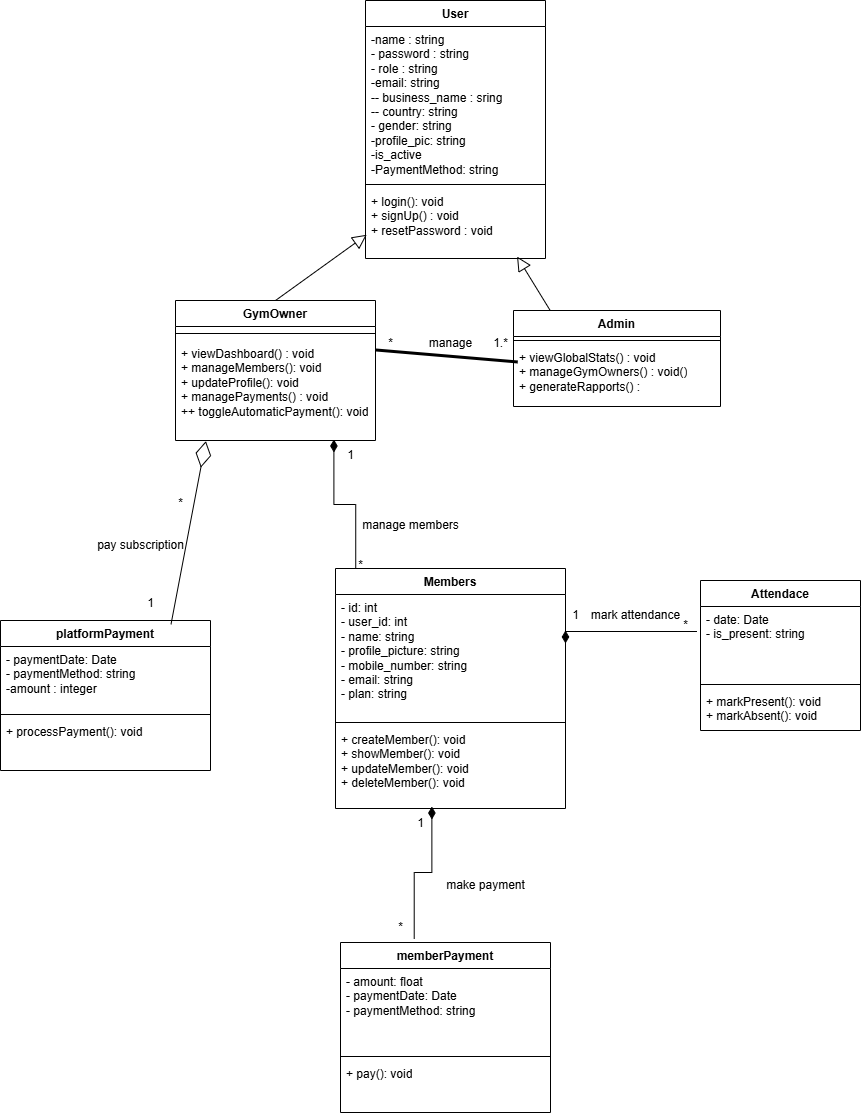

The diagram above was exported from draw.io. Its source (the exported page's mxGraphModel, read from the mxfile embedded in the PNG):
<mxGraphModel dx="2316" dy="1249" grid="1" gridSize="10" guides="1" tooltips="1" connect="1" arrows="1" fold="1" page="1" pageScale="1" pageWidth="827" pageHeight="1169" math="0" shadow="0">
  <root>
    <mxCell id="0" />
    <mxCell id="1" parent="0" />
    <mxCell id="zdWleec8YsIbnfUYdhEA-48" value="GymOwner" style="swimlane;fontStyle=1;align=center;verticalAlign=top;childLayout=stackLayout;horizontal=1;startSize=26;horizontalStack=0;resizeParent=1;resizeParentMax=0;resizeLast=0;collapsible=1;marginBottom=0;whiteSpace=wrap;html=1;" parent="1" vertex="1">
      <mxGeometry x="455" y="900" width="200" height="140" as="geometry" />
    </mxCell>
    <mxCell id="zdWleec8YsIbnfUYdhEA-50" value="" style="line;strokeWidth=1;fillColor=none;align=left;verticalAlign=middle;spacingTop=-1;spacingLeft=3;spacingRight=3;rotatable=0;labelPosition=right;points=[];portConstraint=eastwest;strokeColor=inherit;" parent="zdWleec8YsIbnfUYdhEA-48" vertex="1">
      <mxGeometry y="26" width="200" height="14" as="geometry" />
    </mxCell>
    <mxCell id="zdWleec8YsIbnfUYdhEA-51" value="+ viewDashboard() : void&lt;div&gt;+ manageMembers(): void&lt;/div&gt;&lt;div&gt;+ updateProfile(): void&lt;/div&gt;&lt;div&gt;+ managePayments() : void&lt;/div&gt;&lt;div&gt;+&lt;span style=&quot;background-color: transparent; color: light-dark(rgb(0, 0, 0), rgb(255, 255, 255));&quot;&gt;+ toggleAutomaticPayment(): void&lt;/span&gt;&lt;/div&gt;" style="text;strokeColor=none;fillColor=none;align=left;verticalAlign=top;spacingLeft=4;spacingRight=4;overflow=hidden;rotatable=0;points=[[0,0.5],[1,0.5]];portConstraint=eastwest;whiteSpace=wrap;html=1;" parent="zdWleec8YsIbnfUYdhEA-48" vertex="1">
      <mxGeometry y="40" width="200" height="100" as="geometry" />
    </mxCell>
    <mxCell id="zdWleec8YsIbnfUYdhEA-52" value="Admin" style="swimlane;fontStyle=1;align=center;verticalAlign=top;childLayout=stackLayout;horizontal=1;startSize=26;horizontalStack=0;resizeParent=1;resizeParentMax=0;resizeLast=0;collapsible=1;marginBottom=0;whiteSpace=wrap;html=1;" parent="1" vertex="1">
      <mxGeometry x="793" y="910" width="207" height="96" as="geometry" />
    </mxCell>
    <mxCell id="zdWleec8YsIbnfUYdhEA-53" value="" style="line;strokeWidth=1;fillColor=none;align=left;verticalAlign=middle;spacingTop=-1;spacingLeft=3;spacingRight=3;rotatable=0;labelPosition=right;points=[];portConstraint=eastwest;strokeColor=inherit;" parent="zdWleec8YsIbnfUYdhEA-52" vertex="1">
      <mxGeometry y="26" width="207" height="8" as="geometry" />
    </mxCell>
    <mxCell id="zdWleec8YsIbnfUYdhEA-54" value="+ viewGlobalStats() : void&lt;div&gt;+ manageGymOwners() : void()&lt;/div&gt;&lt;div&gt;+ generateRapports() :&amp;nbsp;&lt;/div&gt;" style="text;strokeColor=none;fillColor=none;align=left;verticalAlign=top;spacingLeft=4;spacingRight=4;overflow=hidden;rotatable=0;points=[[0,0.5],[1,0.5]];portConstraint=eastwest;whiteSpace=wrap;html=1;" parent="zdWleec8YsIbnfUYdhEA-52" vertex="1">
      <mxGeometry y="34" width="207" height="62" as="geometry" />
    </mxCell>
    <mxCell id="zdWleec8YsIbnfUYdhEA-55" value="Attendace" style="swimlane;fontStyle=1;align=center;verticalAlign=top;childLayout=stackLayout;horizontal=1;startSize=26;horizontalStack=0;resizeParent=1;resizeParentMax=0;resizeLast=0;collapsible=1;marginBottom=0;whiteSpace=wrap;html=1;" parent="1" vertex="1">
      <mxGeometry x="980" y="1180" width="160" height="150" as="geometry" />
    </mxCell>
    <mxCell id="zdWleec8YsIbnfUYdhEA-56" value="&lt;div&gt;&lt;span style=&quot;background-color: transparent; color: light-dark(rgb(0, 0, 0), rgb(255, 255, 255));&quot;&gt;- date: Date&amp;nbsp; &amp;nbsp; &amp;nbsp; &amp;nbsp; &amp;nbsp; &amp;nbsp; &amp;nbsp; &amp;nbsp; &amp;nbsp; &amp;nbsp; &amp;nbsp;&amp;nbsp;&lt;/span&gt;&lt;/div&gt;&lt;div&gt;- is_present: string&lt;/div&gt;" style="text;strokeColor=none;fillColor=none;align=left;verticalAlign=top;spacingLeft=4;spacingRight=4;overflow=hidden;rotatable=0;points=[[0,0.5],[1,0.5]];portConstraint=eastwest;whiteSpace=wrap;html=1;" parent="zdWleec8YsIbnfUYdhEA-55" vertex="1">
      <mxGeometry y="26" width="160" height="74" as="geometry" />
    </mxCell>
    <mxCell id="zdWleec8YsIbnfUYdhEA-57" value="" style="line;strokeWidth=1;fillColor=none;align=left;verticalAlign=middle;spacingTop=-1;spacingLeft=3;spacingRight=3;rotatable=0;labelPosition=right;points=[];portConstraint=eastwest;strokeColor=inherit;" parent="zdWleec8YsIbnfUYdhEA-55" vertex="1">
      <mxGeometry y="100" width="160" height="8" as="geometry" />
    </mxCell>
    <mxCell id="zdWleec8YsIbnfUYdhEA-58" value="&lt;div&gt;+ markPresent(): void&amp;nbsp; &amp;nbsp; &amp;nbsp; &amp;nbsp; &amp;nbsp;&amp;nbsp;&lt;/div&gt;&lt;div&gt;+ markAbsent(): void&lt;/div&gt;" style="text;strokeColor=none;fillColor=none;align=left;verticalAlign=top;spacingLeft=4;spacingRight=4;overflow=hidden;rotatable=0;points=[[0,0.5],[1,0.5]];portConstraint=eastwest;whiteSpace=wrap;html=1;" parent="zdWleec8YsIbnfUYdhEA-55" vertex="1">
      <mxGeometry y="108" width="160" height="42" as="geometry" />
    </mxCell>
    <mxCell id="zdWleec8YsIbnfUYdhEA-59" value="Members&lt;div&gt;&lt;br&gt;&lt;/div&gt;" style="swimlane;fontStyle=1;align=center;verticalAlign=top;childLayout=stackLayout;horizontal=1;startSize=26;horizontalStack=0;resizeParent=1;resizeParentMax=0;resizeLast=0;collapsible=1;marginBottom=0;whiteSpace=wrap;html=1;" parent="1" vertex="1">
      <mxGeometry x="615" y="1168" width="230" height="240" as="geometry" />
    </mxCell>
    <mxCell id="zdWleec8YsIbnfUYdhEA-60" value="&lt;div&gt;&lt;div&gt;&lt;div&gt;- id: int&lt;/div&gt;&lt;div&gt;- user_id: int&lt;/div&gt;&lt;div&gt;- name: string&lt;/div&gt;&lt;div&gt;- profile_picture: string&lt;/div&gt;&lt;div&gt;- mobile_number: string&lt;/div&gt;&lt;div&gt;- email: string&lt;/div&gt;&lt;div&gt;- plan: string&lt;/div&gt;&lt;/div&gt;&lt;/div&gt;" style="text;strokeColor=none;fillColor=none;align=left;verticalAlign=top;spacingLeft=4;spacingRight=4;overflow=hidden;rotatable=0;points=[[0,0.5],[1,0.5]];portConstraint=eastwest;whiteSpace=wrap;html=1;" parent="zdWleec8YsIbnfUYdhEA-59" vertex="1">
      <mxGeometry y="26" width="230" height="124" as="geometry" />
    </mxCell>
    <mxCell id="zdWleec8YsIbnfUYdhEA-61" value="" style="line;strokeWidth=1;fillColor=none;align=left;verticalAlign=middle;spacingTop=-1;spacingLeft=3;spacingRight=3;rotatable=0;labelPosition=right;points=[];portConstraint=eastwest;strokeColor=inherit;" parent="zdWleec8YsIbnfUYdhEA-59" vertex="1">
      <mxGeometry y="150" width="230" height="8" as="geometry" />
    </mxCell>
    <mxCell id="zdWleec8YsIbnfUYdhEA-62" value="+ createMember(): void&lt;div&gt;+ showMember(): void&lt;/div&gt;&lt;div&gt;+ updateMember(): void&lt;/div&gt;&lt;div&gt;+ delete&lt;span style=&quot;background-color: transparent; color: light-dark(rgb(0, 0, 0), rgb(255, 255, 255));&quot;&gt;Member(): void&lt;/span&gt;&lt;/div&gt;&lt;div&gt;&lt;br&gt;&lt;/div&gt;" style="text;strokeColor=none;fillColor=none;align=left;verticalAlign=top;spacingLeft=4;spacingRight=4;overflow=hidden;rotatable=0;points=[[0,0.5],[1,0.5]];portConstraint=eastwest;whiteSpace=wrap;html=1;" parent="zdWleec8YsIbnfUYdhEA-59" vertex="1">
      <mxGeometry y="158" width="230" height="82" as="geometry" />
    </mxCell>
    <mxCell id="zdWleec8YsIbnfUYdhEA-63" value="User" style="swimlane;fontStyle=1;align=center;verticalAlign=top;childLayout=stackLayout;horizontal=1;startSize=26;horizontalStack=0;resizeParent=1;resizeParentMax=0;resizeLast=0;collapsible=1;marginBottom=0;whiteSpace=wrap;html=1;" parent="1" vertex="1">
      <mxGeometry x="645" y="600" width="180" height="258" as="geometry" />
    </mxCell>
    <mxCell id="zdWleec8YsIbnfUYdhEA-64" value="&lt;div&gt;-name : string&lt;/div&gt;&lt;div&gt;- password : string&lt;/div&gt;&lt;div&gt;- role : string&lt;/div&gt;&lt;div&gt;-email: string&lt;/div&gt;&lt;div&gt;-&lt;span style=&quot;background-color: transparent; color: light-dark(rgb(0, 0, 0), rgb(255, 255, 255));&quot;&gt;- business_name : sring&lt;/span&gt;&lt;/div&gt;&lt;div&gt;-&lt;span style=&quot;background-color: transparent; color: light-dark(rgb(0, 0, 0), rgb(255, 255, 255));&quot;&gt;- country: string&lt;/span&gt;&lt;/div&gt;&lt;div&gt;&lt;span style=&quot;background-color: transparent; color: light-dark(rgb(0, 0, 0), rgb(255, 255, 255));&quot;&gt;- gender: string&lt;/span&gt;&lt;/div&gt;&lt;div&gt;&lt;span style=&quot;background-color: transparent; color: light-dark(rgb(0, 0, 0), rgb(255, 255, 255));&quot;&gt;-profile_pic: string&lt;/span&gt;&lt;/div&gt;&lt;div&gt;&lt;span style=&quot;background-color: transparent; color: light-dark(rgb(0, 0, 0), rgb(255, 255, 255));&quot;&gt;-is_active&lt;/span&gt;&lt;/div&gt;&lt;div&gt;&lt;span style=&quot;text-wrap-mode: nowrap;&quot;&gt;-PaymentMethod: string&lt;/span&gt;&lt;span style=&quot;background-color: transparent; color: light-dark(rgb(0, 0, 0), rgb(255, 255, 255));&quot;&gt;&lt;/span&gt;&lt;/div&gt;" style="text;strokeColor=none;fillColor=none;align=left;verticalAlign=top;spacingLeft=4;spacingRight=4;overflow=hidden;rotatable=0;points=[[0,0.5],[1,0.5]];portConstraint=eastwest;whiteSpace=wrap;html=1;" parent="zdWleec8YsIbnfUYdhEA-63" vertex="1">
      <mxGeometry y="26" width="180" height="154" as="geometry" />
    </mxCell>
    <mxCell id="zdWleec8YsIbnfUYdhEA-65" value="" style="line;strokeWidth=1;fillColor=none;align=left;verticalAlign=middle;spacingTop=-1;spacingLeft=3;spacingRight=3;rotatable=0;labelPosition=right;points=[];portConstraint=eastwest;strokeColor=inherit;" parent="zdWleec8YsIbnfUYdhEA-63" vertex="1">
      <mxGeometry y="180" width="180" height="8" as="geometry" />
    </mxCell>
    <mxCell id="zdWleec8YsIbnfUYdhEA-66" value="+ login(): void&lt;div&gt;+ signUp() : void&lt;/div&gt;&lt;div&gt;+ resetPassword : void&lt;/div&gt;" style="text;strokeColor=none;fillColor=none;align=left;verticalAlign=top;spacingLeft=4;spacingRight=4;overflow=hidden;rotatable=0;points=[[0,0.5],[1,0.5]];portConstraint=eastwest;whiteSpace=wrap;html=1;" parent="zdWleec8YsIbnfUYdhEA-63" vertex="1">
      <mxGeometry y="188" width="180" height="70" as="geometry" />
    </mxCell>
    <mxCell id="zdWleec8YsIbnfUYdhEA-67" value="platformPayment" style="swimlane;fontStyle=1;align=center;verticalAlign=top;childLayout=stackLayout;horizontal=1;startSize=26;horizontalStack=0;resizeParent=1;resizeParentMax=0;resizeLast=0;collapsible=1;marginBottom=0;whiteSpace=wrap;html=1;" parent="1" vertex="1">
      <mxGeometry x="280" y="1220" width="210" height="150" as="geometry" />
    </mxCell>
    <mxCell id="zdWleec8YsIbnfUYdhEA-68" value="&lt;div&gt;&lt;span style=&quot;background-color: transparent; color: light-dark(rgb(0, 0, 0), rgb(255, 255, 255));&quot;&gt;- paymentDate: Date&amp;nbsp; &amp;nbsp; &amp;nbsp; &amp;nbsp; &amp;nbsp; &amp;nbsp; &amp;nbsp; &amp;nbsp;&lt;/span&gt;&lt;/div&gt;&lt;div&gt;- paymentMethod: string&amp;nbsp; &amp;nbsp; &amp;nbsp; &amp;nbsp; &amp;nbsp; &amp;nbsp;&lt;/div&gt;&lt;div&gt;-amount : integer&lt;/div&gt;" style="text;strokeColor=none;fillColor=none;align=left;verticalAlign=top;spacingLeft=4;spacingRight=4;overflow=hidden;rotatable=0;points=[[0,0.5],[1,0.5]];portConstraint=eastwest;whiteSpace=wrap;html=1;" parent="zdWleec8YsIbnfUYdhEA-67" vertex="1">
      <mxGeometry y="26" width="210" height="64" as="geometry" />
    </mxCell>
    <mxCell id="zdWleec8YsIbnfUYdhEA-69" value="" style="line;strokeWidth=1;fillColor=none;align=left;verticalAlign=middle;spacingTop=-1;spacingLeft=3;spacingRight=3;rotatable=0;labelPosition=right;points=[];portConstraint=eastwest;strokeColor=inherit;" parent="zdWleec8YsIbnfUYdhEA-67" vertex="1">
      <mxGeometry y="90" width="210" height="8" as="geometry" />
    </mxCell>
    <mxCell id="zdWleec8YsIbnfUYdhEA-70" value="&lt;div&gt;+ processPayment(): void&amp;nbsp; &amp;nbsp; &amp;nbsp; &amp;nbsp; &amp;nbsp;&lt;/div&gt;" style="text;strokeColor=none;fillColor=none;align=left;verticalAlign=top;spacingLeft=4;spacingRight=4;overflow=hidden;rotatable=0;points=[[0,0.5],[1,0.5]];portConstraint=eastwest;whiteSpace=wrap;html=1;" parent="zdWleec8YsIbnfUYdhEA-67" vertex="1">
      <mxGeometry y="98" width="210" height="52" as="geometry" />
    </mxCell>
    <mxCell id="zdWleec8YsIbnfUYdhEA-71" value="" style="edgeStyle=none;html=1;endSize=12;endArrow=block;endFill=0;rounded=0;exitX=0.5;exitY=0;exitDx=0;exitDy=0;entryX=0.007;entryY=0.661;entryDx=0;entryDy=0;entryPerimeter=0;" parent="1" source="zdWleec8YsIbnfUYdhEA-48" target="zdWleec8YsIbnfUYdhEA-66" edge="1">
      <mxGeometry width="160" relative="1" as="geometry">
        <mxPoint x="500" y="850" as="sourcePoint" />
        <mxPoint x="660" y="850" as="targetPoint" />
      </mxGeometry>
    </mxCell>
    <mxCell id="zdWleec8YsIbnfUYdhEA-72" value="" style="edgeStyle=none;html=1;endSize=12;endArrow=block;endFill=0;rounded=0;exitX=0.177;exitY=-0.001;exitDx=0;exitDy=0;entryX=0.842;entryY=0.972;entryDx=0;entryDy=0;entryPerimeter=0;exitPerimeter=0;" parent="1" source="zdWleec8YsIbnfUYdhEA-52" target="zdWleec8YsIbnfUYdhEA-66" edge="1">
      <mxGeometry width="160" relative="1" as="geometry">
        <mxPoint x="850" y="944" as="sourcePoint" />
        <mxPoint x="921" y="883" as="targetPoint" />
      </mxGeometry>
    </mxCell>
    <mxCell id="zdWleec8YsIbnfUYdhEA-73" value="" style="html=1;startArrow=diamondThin;startFill=1;edgeStyle=elbowEdgeStyle;elbow=vertical;startSize=10;endArrow=none;endFill=0;rounded=0;entryX=-0.022;entryY=0.341;entryDx=0;entryDy=0;entryPerimeter=0;exitX=1;exitY=0.29;exitDx=0;exitDy=0;exitPerimeter=0;" parent="1" source="zdWleec8YsIbnfUYdhEA-60" target="zdWleec8YsIbnfUYdhEA-56" edge="1">
      <mxGeometry width="160" relative="1" as="geometry">
        <mxPoint x="860" y="1230" as="sourcePoint" />
        <mxPoint x="960" y="1230" as="targetPoint" />
      </mxGeometry>
    </mxCell>
    <mxCell id="zdWleec8YsIbnfUYdhEA-74" value="memberPayment" style="swimlane;fontStyle=1;align=center;verticalAlign=top;childLayout=stackLayout;horizontal=1;startSize=26;horizontalStack=0;resizeParent=1;resizeParentMax=0;resizeLast=0;collapsible=1;marginBottom=0;whiteSpace=wrap;html=1;" parent="1" vertex="1">
      <mxGeometry x="620" y="1542" width="210" height="170" as="geometry" />
    </mxCell>
    <mxCell id="zdWleec8YsIbnfUYdhEA-75" value="&lt;div&gt;&lt;span style=&quot;background-color: transparent; color: light-dark(rgb(0, 0, 0), rgb(255, 255, 255));&quot;&gt;- amount: float&amp;nbsp; &amp;nbsp; &amp;nbsp; &amp;nbsp; &amp;nbsp; &amp;nbsp; &amp;nbsp; &amp;nbsp; &amp;nbsp; &amp;nbsp;&lt;/span&gt;&lt;/div&gt;&lt;div&gt;- paymentDate: Date&amp;nbsp; &amp;nbsp; &amp;nbsp; &amp;nbsp; &amp;nbsp; &amp;nbsp; &amp;nbsp; &amp;nbsp;&lt;/div&gt;&lt;div&gt;- paymentMethod: string&amp;nbsp; &amp;nbsp; &amp;nbsp; &amp;nbsp; &amp;nbsp; &amp;nbsp;&lt;span style=&quot;background-color: transparent; color: light-dark(rgb(0, 0, 0), rgb(255, 255, 255));&quot;&gt;&amp;nbsp;&amp;nbsp;&lt;/span&gt;&lt;/div&gt;" style="text;strokeColor=none;fillColor=none;align=left;verticalAlign=top;spacingLeft=4;spacingRight=4;overflow=hidden;rotatable=0;points=[[0,0.5],[1,0.5]];portConstraint=eastwest;whiteSpace=wrap;html=1;" parent="zdWleec8YsIbnfUYdhEA-74" vertex="1">
      <mxGeometry y="26" width="210" height="84" as="geometry" />
    </mxCell>
    <mxCell id="zdWleec8YsIbnfUYdhEA-76" value="" style="line;strokeWidth=1;fillColor=none;align=left;verticalAlign=middle;spacingTop=-1;spacingLeft=3;spacingRight=3;rotatable=0;labelPosition=right;points=[];portConstraint=eastwest;strokeColor=inherit;" parent="zdWleec8YsIbnfUYdhEA-74" vertex="1">
      <mxGeometry y="110" width="210" height="8" as="geometry" />
    </mxCell>
    <mxCell id="zdWleec8YsIbnfUYdhEA-77" value="&lt;div&gt;&lt;span style=&quot;background-color: transparent; color: light-dark(rgb(0, 0, 0), rgb(255, 255, 255));&quot;&gt;+ pay(): void&lt;/span&gt;&lt;/div&gt;" style="text;strokeColor=none;fillColor=none;align=left;verticalAlign=top;spacingLeft=4;spacingRight=4;overflow=hidden;rotatable=0;points=[[0,0.5],[1,0.5]];portConstraint=eastwest;whiteSpace=wrap;html=1;" parent="zdWleec8YsIbnfUYdhEA-74" vertex="1">
      <mxGeometry y="118" width="210" height="52" as="geometry" />
    </mxCell>
    <mxCell id="zdWleec8YsIbnfUYdhEA-78" value="" style="html=1;startArrow=diamondThin;startFill=1;edgeStyle=elbowEdgeStyle;elbow=vertical;startSize=10;endArrow=none;endFill=0;rounded=0;entryX=0.351;entryY=-0.022;entryDx=0;entryDy=0;entryPerimeter=0;exitX=0.419;exitY=0.976;exitDx=0;exitDy=0;exitPerimeter=0;" parent="1" source="zdWleec8YsIbnfUYdhEA-62" target="zdWleec8YsIbnfUYdhEA-74" edge="1">
      <mxGeometry width="160" relative="1" as="geometry">
        <mxPoint x="650" y="1420" as="sourcePoint" />
        <mxPoint x="769" y="1421" as="targetPoint" />
      </mxGeometry>
    </mxCell>
    <mxCell id="zdWleec8YsIbnfUYdhEA-79" value="" style="html=1;startArrow=diamondThin;startFill=1;edgeStyle=elbowEdgeStyle;elbow=vertical;startSize=10;endArrow=none;endFill=0;rounded=0;entryX=0.088;entryY=0;entryDx=0;entryDy=0;entryPerimeter=0;exitX=0.792;exitY=0.99;exitDx=0;exitDy=0;exitPerimeter=0;" parent="1" source="zdWleec8YsIbnfUYdhEA-51" target="zdWleec8YsIbnfUYdhEA-59" edge="1">
      <mxGeometry width="160" relative="1" as="geometry">
        <mxPoint x="650" y="1140" as="sourcePoint" />
        <mxPoint x="769" y="1141" as="targetPoint" />
      </mxGeometry>
    </mxCell>
    <mxCell id="zdWleec8YsIbnfUYdhEA-80" value="" style="endArrow=diamondThin;endFill=0;endSize=24;html=1;rounded=0;entryX=0.152;entryY=1.006;entryDx=0;entryDy=0;exitX=0.812;exitY=0.025;exitDx=0;exitDy=0;exitPerimeter=0;entryPerimeter=0;" parent="1" source="zdWleec8YsIbnfUYdhEA-67" target="zdWleec8YsIbnfUYdhEA-51" edge="1">
      <mxGeometry width="160" relative="1" as="geometry">
        <mxPoint x="400" y="990" as="sourcePoint" />
        <mxPoint x="560" y="990" as="targetPoint" />
      </mxGeometry>
    </mxCell>
    <mxCell id="zdWleec8YsIbnfUYdhEA-81" value="*" style="text;html=1;align=center;verticalAlign=middle;resizable=0;points=[];autosize=1;strokeColor=none;fillColor=none;" parent="1" vertex="1">
      <mxGeometry x="625" y="1150" width="30" height="30" as="geometry" />
    </mxCell>
    <mxCell id="zdWleec8YsIbnfUYdhEA-82" value="1" style="text;html=1;align=center;verticalAlign=middle;resizable=0;points=[];autosize=1;strokeColor=none;fillColor=none;" parent="1" vertex="1">
      <mxGeometry x="615" y="1040" width="30" height="30" as="geometry" />
    </mxCell>
    <mxCell id="zdWleec8YsIbnfUYdhEA-83" value="1" style="text;html=1;align=center;verticalAlign=middle;resizable=0;points=[];autosize=1;strokeColor=none;fillColor=none;" parent="1" vertex="1">
      <mxGeometry x="840" y="1200" width="30" height="30" as="geometry" />
    </mxCell>
    <mxCell id="zdWleec8YsIbnfUYdhEA-84" value="*" style="text;html=1;align=center;verticalAlign=middle;resizable=0;points=[];autosize=1;strokeColor=none;fillColor=none;" parent="1" vertex="1">
      <mxGeometry x="950" y="1210" width="30" height="30" as="geometry" />
    </mxCell>
    <mxCell id="zdWleec8YsIbnfUYdhEA-85" value="*" style="text;html=1;align=center;verticalAlign=middle;resizable=0;points=[];autosize=1;strokeColor=none;fillColor=none;" parent="1" vertex="1">
      <mxGeometry x="655" y="928" width="30" height="30" as="geometry" />
    </mxCell>
    <mxCell id="zdWleec8YsIbnfUYdhEA-86" value="1.*" style="text;html=1;align=center;verticalAlign=middle;resizable=0;points=[];autosize=1;strokeColor=none;fillColor=none;" parent="1" vertex="1">
      <mxGeometry x="760" y="928" width="40" height="30" as="geometry" />
    </mxCell>
    <mxCell id="zdWleec8YsIbnfUYdhEA-87" value="1" style="text;html=1;align=center;verticalAlign=middle;resizable=0;points=[];autosize=1;strokeColor=none;fillColor=none;" parent="1" vertex="1">
      <mxGeometry x="685" y="1408" width="30" height="30" as="geometry" />
    </mxCell>
    <mxCell id="zdWleec8YsIbnfUYdhEA-89" value="" style="endArrow=none;startArrow=none;endFill=0;startFill=0;endSize=8;html=1;verticalAlign=bottom;labelBackgroundColor=none;strokeWidth=3;rounded=0;entryX=0.932;entryY=1.116;entryDx=0;entryDy=0;entryPerimeter=0;" parent="1" target="zdWleec8YsIbnfUYdhEA-86" edge="1">
      <mxGeometry width="160" relative="1" as="geometry">
        <mxPoint x="655" y="949.4530295525838" as="sourcePoint" />
        <mxPoint x="814" y="847" as="targetPoint" />
      </mxGeometry>
    </mxCell>
    <mxCell id="cgIrkpDjRB0-gxGsivJU-1" value="manage" style="text;html=1;align=center;verticalAlign=middle;resizable=0;points=[];autosize=1;strokeColor=none;fillColor=none;" vertex="1" parent="1">
      <mxGeometry x="695" y="928" width="70" height="30" as="geometry" />
    </mxCell>
    <mxCell id="cgIrkpDjRB0-gxGsivJU-3" value="*" style="text;html=1;align=center;verticalAlign=middle;resizable=0;points=[];autosize=1;strokeColor=none;fillColor=none;" vertex="1" parent="1">
      <mxGeometry x="445" y="1088" width="30" height="30" as="geometry" />
    </mxCell>
    <mxCell id="cgIrkpDjRB0-gxGsivJU-4" value="1" style="text;html=1;align=center;verticalAlign=middle;resizable=0;points=[];autosize=1;strokeColor=none;fillColor=none;" vertex="1" parent="1">
      <mxGeometry x="415" y="1188" width="30" height="30" as="geometry" />
    </mxCell>
    <mxCell id="cgIrkpDjRB0-gxGsivJU-5" value="*" style="text;html=1;align=center;verticalAlign=middle;resizable=0;points=[];autosize=1;strokeColor=none;fillColor=none;" vertex="1" parent="1">
      <mxGeometry x="665" y="1512" width="30" height="30" as="geometry" />
    </mxCell>
    <mxCell id="cgIrkpDjRB0-gxGsivJU-6" value="pay subscription" style="text;html=1;align=center;verticalAlign=middle;resizable=0;points=[];autosize=1;strokeColor=none;fillColor=none;" vertex="1" parent="1">
      <mxGeometry x="365" y="1130" width="110" height="30" as="geometry" />
    </mxCell>
    <mxCell id="cgIrkpDjRB0-gxGsivJU-7" value="make payment" style="text;html=1;align=center;verticalAlign=middle;resizable=0;points=[];autosize=1;strokeColor=none;fillColor=none;" vertex="1" parent="1">
      <mxGeometry x="715" y="1470" width="100" height="30" as="geometry" />
    </mxCell>
    <mxCell id="cgIrkpDjRB0-gxGsivJU-8" value="mark attendance" style="text;html=1;align=center;verticalAlign=middle;resizable=0;points=[];autosize=1;strokeColor=none;fillColor=none;" vertex="1" parent="1">
      <mxGeometry x="860" y="1200" width="110" height="30" as="geometry" />
    </mxCell>
    <mxCell id="cgIrkpDjRB0-gxGsivJU-9" value="manage members" style="text;html=1;align=center;verticalAlign=middle;resizable=0;points=[];autosize=1;strokeColor=none;fillColor=none;" vertex="1" parent="1">
      <mxGeometry x="630" y="1110" width="120" height="30" as="geometry" />
    </mxCell>
  </root>
</mxGraphModel>